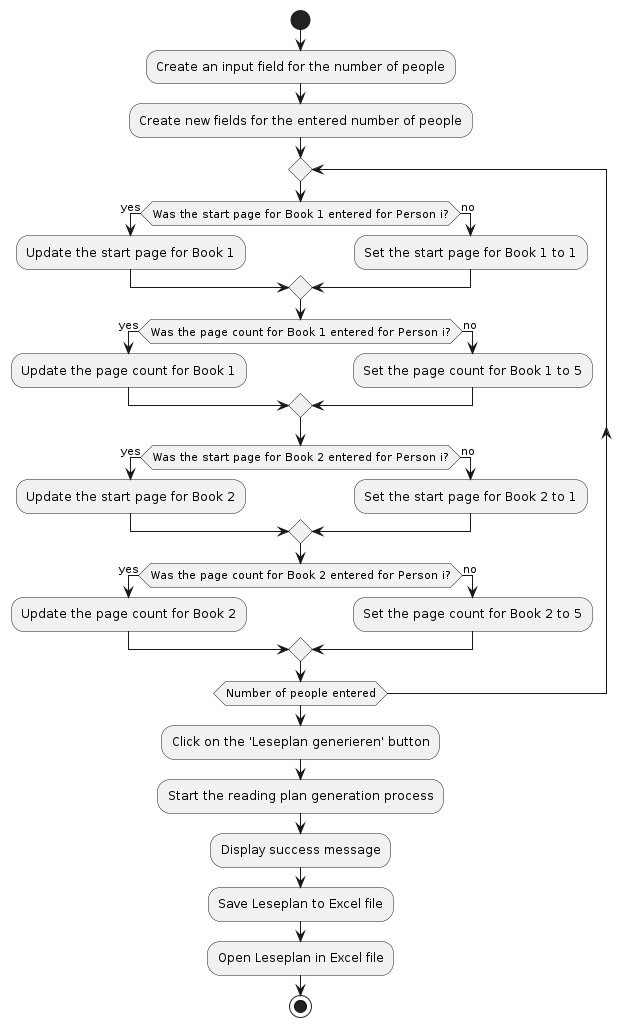

The diagram above was rendered by PlantUML. Its source (embedded in the PNG):
@startuml
start

:Create an input field for the number of people;
:Create new fields for the entered number of people;
repeat
  if (Was the start page for Book 1 entered for Person i?) then (yes)
    :Update the start page for Book 1;
  else (no)
    :Set the start page for Book 1 to 1;
  endif

  if (Was the page count for Book 1 entered for Person i?) then (yes)
    :Update the page count for Book 1;
  else (no)
    :Set the page count for Book 1 to 5;
  endif
    
  if (Was the start page for Book 2 entered for Person i?) then (yes)
    :Update the start page for Book 2;
  else (no)
    :Set the start page for Book 2 to 1;
  endif

  if (Was the page count for Book 2 entered for Person i?) then (yes)
    :Update the page count for Book 2;
  else (no)
    :Set the page count for Book 2 to 5;
  endif
repeat while (Number of people entered)

:Click on the 'Leseplan generieren' button;
:Start the reading plan generation process;
:Display success message;
:Save Leseplan to Excel file;
:Open Leseplan in Excel file;

stop
@enduml